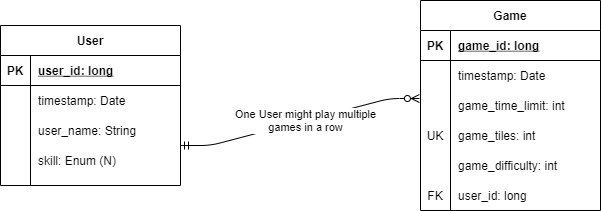

The diagram above was exported from draw.io. Its source (the exported page's mxGraphModel, read from the mxfile embedded in the PNG):
<mxGraphModel dx="852" dy="494" grid="1" gridSize="10" guides="1" tooltips="1" connect="1" arrows="1" fold="1" page="1" pageScale="1" pageWidth="850" pageHeight="1100" math="0" shadow="0">
  <root>
    <mxCell id="0" />
    <mxCell id="1" parent="0" />
    <mxCell id="FwAvgV-Urs3Dg-ANaa96-1" value="User" style="shape=table;startSize=30;container=1;collapsible=1;childLayout=tableLayout;fixedRows=1;rowLines=0;fontStyle=1;align=center;resizeLast=1;" parent="1" vertex="1">
      <mxGeometry x="40" y="90" width="180" height="160" as="geometry" />
    </mxCell>
    <mxCell id="FwAvgV-Urs3Dg-ANaa96-2" value="" style="shape=partialRectangle;collapsible=0;dropTarget=0;pointerEvents=0;fillColor=none;top=0;left=0;bottom=1;right=0;points=[[0,0.5],[1,0.5]];portConstraint=eastwest;" parent="FwAvgV-Urs3Dg-ANaa96-1" vertex="1">
      <mxGeometry y="30" width="180" height="30" as="geometry" />
    </mxCell>
    <mxCell id="FwAvgV-Urs3Dg-ANaa96-3" value="PK" style="shape=partialRectangle;connectable=0;fillColor=none;top=0;left=0;bottom=0;right=0;fontStyle=1;overflow=hidden;" parent="FwAvgV-Urs3Dg-ANaa96-2" vertex="1">
      <mxGeometry width="30" height="30" as="geometry" />
    </mxCell>
    <mxCell id="FwAvgV-Urs3Dg-ANaa96-4" value="user_id: long" style="shape=partialRectangle;connectable=0;fillColor=none;top=0;left=0;bottom=0;right=0;align=left;spacingLeft=6;fontStyle=5;overflow=hidden;" parent="FwAvgV-Urs3Dg-ANaa96-2" vertex="1">
      <mxGeometry x="30" width="150" height="30" as="geometry" />
    </mxCell>
    <mxCell id="FwAvgV-Urs3Dg-ANaa96-5" value="" style="shape=partialRectangle;collapsible=0;dropTarget=0;pointerEvents=0;fillColor=none;top=0;left=0;bottom=0;right=0;points=[[0,0.5],[1,0.5]];portConstraint=eastwest;" parent="FwAvgV-Urs3Dg-ANaa96-1" vertex="1">
      <mxGeometry y="60" width="180" height="30" as="geometry" />
    </mxCell>
    <mxCell id="FwAvgV-Urs3Dg-ANaa96-6" value="" style="shape=partialRectangle;connectable=0;fillColor=none;top=0;left=0;bottom=0;right=0;editable=1;overflow=hidden;" parent="FwAvgV-Urs3Dg-ANaa96-5" vertex="1">
      <mxGeometry width="30" height="30" as="geometry" />
    </mxCell>
    <mxCell id="FwAvgV-Urs3Dg-ANaa96-7" value="timestamp: Date" style="shape=partialRectangle;connectable=0;fillColor=none;top=0;left=0;bottom=0;right=0;align=left;spacingLeft=6;overflow=hidden;" parent="FwAvgV-Urs3Dg-ANaa96-5" vertex="1">
      <mxGeometry x="30" width="150" height="30" as="geometry" />
    </mxCell>
    <mxCell id="FwAvgV-Urs3Dg-ANaa96-8" value="" style="shape=partialRectangle;collapsible=0;dropTarget=0;pointerEvents=0;fillColor=none;top=0;left=0;bottom=0;right=0;points=[[0,0.5],[1,0.5]];portConstraint=eastwest;" parent="FwAvgV-Urs3Dg-ANaa96-1" vertex="1">
      <mxGeometry y="90" width="180" height="30" as="geometry" />
    </mxCell>
    <mxCell id="FwAvgV-Urs3Dg-ANaa96-9" value="" style="shape=partialRectangle;connectable=0;fillColor=none;top=0;left=0;bottom=0;right=0;editable=1;overflow=hidden;" parent="FwAvgV-Urs3Dg-ANaa96-8" vertex="1">
      <mxGeometry width="30" height="30" as="geometry" />
    </mxCell>
    <mxCell id="FwAvgV-Urs3Dg-ANaa96-10" value="user_name: String" style="shape=partialRectangle;connectable=0;fillColor=none;top=0;left=0;bottom=0;right=0;align=left;spacingLeft=6;overflow=hidden;" parent="FwAvgV-Urs3Dg-ANaa96-8" vertex="1">
      <mxGeometry x="30" width="150" height="30" as="geometry" />
    </mxCell>
    <mxCell id="FwAvgV-Urs3Dg-ANaa96-11" value="" style="shape=partialRectangle;collapsible=0;dropTarget=0;pointerEvents=0;fillColor=none;top=0;left=0;bottom=0;right=0;points=[[0,0.5],[1,0.5]];portConstraint=eastwest;" parent="FwAvgV-Urs3Dg-ANaa96-1" vertex="1">
      <mxGeometry y="120" width="180" height="30" as="geometry" />
    </mxCell>
    <mxCell id="FwAvgV-Urs3Dg-ANaa96-12" value="" style="shape=partialRectangle;connectable=0;fillColor=none;top=0;left=0;bottom=0;right=0;editable=1;overflow=hidden;" parent="FwAvgV-Urs3Dg-ANaa96-11" vertex="1">
      <mxGeometry width="30" height="30" as="geometry" />
    </mxCell>
    <mxCell id="FwAvgV-Urs3Dg-ANaa96-13" value="skill: Enum (N)" style="shape=partialRectangle;connectable=0;fillColor=none;top=0;left=0;bottom=0;right=0;align=left;spacingLeft=6;overflow=hidden;" parent="FwAvgV-Urs3Dg-ANaa96-11" vertex="1">
      <mxGeometry x="30" width="150" height="30" as="geometry" />
    </mxCell>
    <mxCell id="FwAvgV-Urs3Dg-ANaa96-14" value="Game" style="shape=table;startSize=30;container=1;collapsible=1;childLayout=tableLayout;fixedRows=1;rowLines=0;fontStyle=1;align=center;resizeLast=1;" parent="1" vertex="1">
      <mxGeometry x="460" y="65" width="180" height="210" as="geometry" />
    </mxCell>
    <mxCell id="FwAvgV-Urs3Dg-ANaa96-15" value="" style="shape=partialRectangle;collapsible=0;dropTarget=0;pointerEvents=0;fillColor=none;top=0;left=0;bottom=1;right=0;points=[[0,0.5],[1,0.5]];portConstraint=eastwest;" parent="FwAvgV-Urs3Dg-ANaa96-14" vertex="1">
      <mxGeometry y="30" width="180" height="30" as="geometry" />
    </mxCell>
    <mxCell id="FwAvgV-Urs3Dg-ANaa96-16" value="PK" style="shape=partialRectangle;connectable=0;fillColor=none;top=0;left=0;bottom=0;right=0;fontStyle=1;overflow=hidden;" parent="FwAvgV-Urs3Dg-ANaa96-15" vertex="1">
      <mxGeometry width="30" height="30" as="geometry" />
    </mxCell>
    <mxCell id="FwAvgV-Urs3Dg-ANaa96-17" value="game_id: long" style="shape=partialRectangle;connectable=0;fillColor=none;top=0;left=0;bottom=0;right=0;align=left;spacingLeft=6;fontStyle=5;overflow=hidden;" parent="FwAvgV-Urs3Dg-ANaa96-15" vertex="1">
      <mxGeometry x="30" width="150" height="30" as="geometry" />
    </mxCell>
    <mxCell id="FwAvgV-Urs3Dg-ANaa96-18" value="" style="shape=partialRectangle;collapsible=0;dropTarget=0;pointerEvents=0;fillColor=none;top=0;left=0;bottom=0;right=0;points=[[0,0.5],[1,0.5]];portConstraint=eastwest;" parent="FwAvgV-Urs3Dg-ANaa96-14" vertex="1">
      <mxGeometry y="60" width="180" height="30" as="geometry" />
    </mxCell>
    <mxCell id="FwAvgV-Urs3Dg-ANaa96-19" value="" style="shape=partialRectangle;connectable=0;fillColor=none;top=0;left=0;bottom=0;right=0;editable=1;overflow=hidden;" parent="FwAvgV-Urs3Dg-ANaa96-18" vertex="1">
      <mxGeometry width="30" height="30" as="geometry" />
    </mxCell>
    <mxCell id="FwAvgV-Urs3Dg-ANaa96-20" value="timestamp: Date" style="shape=partialRectangle;connectable=0;fillColor=none;top=0;left=0;bottom=0;right=0;align=left;spacingLeft=6;overflow=hidden;" parent="FwAvgV-Urs3Dg-ANaa96-18" vertex="1">
      <mxGeometry x="30" width="150" height="30" as="geometry" />
    </mxCell>
    <mxCell id="FwAvgV-Urs3Dg-ANaa96-21" value="" style="shape=partialRectangle;collapsible=0;dropTarget=0;pointerEvents=0;fillColor=none;top=0;left=0;bottom=0;right=0;points=[[0,0.5],[1,0.5]];portConstraint=eastwest;" parent="FwAvgV-Urs3Dg-ANaa96-14" vertex="1">
      <mxGeometry y="90" width="180" height="30" as="geometry" />
    </mxCell>
    <mxCell id="FwAvgV-Urs3Dg-ANaa96-22" value="" style="shape=partialRectangle;connectable=0;fillColor=none;top=0;left=0;bottom=0;right=0;editable=1;overflow=hidden;" parent="FwAvgV-Urs3Dg-ANaa96-21" vertex="1">
      <mxGeometry width="30" height="30" as="geometry" />
    </mxCell>
    <mxCell id="FwAvgV-Urs3Dg-ANaa96-23" value="game_time_limit: int" style="shape=partialRectangle;connectable=0;fillColor=none;top=0;left=0;bottom=0;right=0;align=left;spacingLeft=6;overflow=hidden;" parent="FwAvgV-Urs3Dg-ANaa96-21" vertex="1">
      <mxGeometry x="30" width="150" height="30" as="geometry" />
    </mxCell>
    <mxCell id="FwAvgV-Urs3Dg-ANaa96-24" value="" style="shape=partialRectangle;collapsible=0;dropTarget=0;pointerEvents=0;fillColor=none;top=0;left=0;bottom=0;right=0;points=[[0,0.5],[1,0.5]];portConstraint=eastwest;" parent="FwAvgV-Urs3Dg-ANaa96-14" vertex="1">
      <mxGeometry y="120" width="180" height="30" as="geometry" />
    </mxCell>
    <mxCell id="FwAvgV-Urs3Dg-ANaa96-25" value="UK" style="shape=partialRectangle;connectable=0;fillColor=none;top=0;left=0;bottom=0;right=0;editable=1;overflow=hidden;" parent="FwAvgV-Urs3Dg-ANaa96-24" vertex="1">
      <mxGeometry width="30" height="30" as="geometry" />
    </mxCell>
    <mxCell id="FwAvgV-Urs3Dg-ANaa96-26" value="game_tiles: int" style="shape=partialRectangle;connectable=0;fillColor=none;top=0;left=0;bottom=0;right=0;align=left;spacingLeft=6;overflow=hidden;" parent="FwAvgV-Urs3Dg-ANaa96-24" vertex="1">
      <mxGeometry x="30" width="150" height="30" as="geometry" />
    </mxCell>
    <mxCell id="FwAvgV-Urs3Dg-ANaa96-27" value="" style="shape=partialRectangle;collapsible=0;dropTarget=0;pointerEvents=0;fillColor=none;top=0;left=0;bottom=0;right=0;points=[[0,0.5],[1,0.5]];portConstraint=eastwest;" parent="FwAvgV-Urs3Dg-ANaa96-14" vertex="1">
      <mxGeometry y="150" width="180" height="30" as="geometry" />
    </mxCell>
    <mxCell id="FwAvgV-Urs3Dg-ANaa96-28" value="" style="shape=partialRectangle;connectable=0;fillColor=none;top=0;left=0;bottom=0;right=0;editable=1;overflow=hidden;" parent="FwAvgV-Urs3Dg-ANaa96-27" vertex="1">
      <mxGeometry width="30" height="30" as="geometry" />
    </mxCell>
    <mxCell id="FwAvgV-Urs3Dg-ANaa96-29" value="game_difficulty: int" style="shape=partialRectangle;connectable=0;fillColor=none;top=0;left=0;bottom=0;right=0;align=left;spacingLeft=6;overflow=hidden;" parent="FwAvgV-Urs3Dg-ANaa96-27" vertex="1">
      <mxGeometry x="30" width="150" height="30" as="geometry" />
    </mxCell>
    <mxCell id="FwAvgV-Urs3Dg-ANaa96-30" value="" style="shape=partialRectangle;collapsible=0;dropTarget=0;pointerEvents=0;fillColor=none;top=0;left=0;bottom=0;right=0;points=[[0,0.5],[1,0.5]];portConstraint=eastwest;" parent="FwAvgV-Urs3Dg-ANaa96-14" vertex="1">
      <mxGeometry y="180" width="180" height="30" as="geometry" />
    </mxCell>
    <mxCell id="FwAvgV-Urs3Dg-ANaa96-31" value="FK" style="shape=partialRectangle;connectable=0;fillColor=none;top=0;left=0;bottom=0;right=0;editable=1;overflow=hidden;" parent="FwAvgV-Urs3Dg-ANaa96-30" vertex="1">
      <mxGeometry width="30" height="30" as="geometry" />
    </mxCell>
    <mxCell id="FwAvgV-Urs3Dg-ANaa96-32" value="user_id: long" style="shape=partialRectangle;connectable=0;fillColor=none;top=0;left=0;bottom=0;right=0;align=left;spacingLeft=6;overflow=hidden;" parent="FwAvgV-Urs3Dg-ANaa96-30" vertex="1">
      <mxGeometry x="30" width="150" height="30" as="geometry" />
    </mxCell>
    <mxCell id="FwAvgV-Urs3Dg-ANaa96-35" value="" style="edgeStyle=entityRelationEdgeStyle;fontSize=12;html=1;endArrow=ERzeroToMany;startArrow=ERmandOne;entryX=-0.006;entryY=0.267;entryDx=0;entryDy=0;entryPerimeter=0;" parent="1" target="FwAvgV-Urs3Dg-ANaa96-21" edge="1">
      <mxGeometry width="100" height="100" relative="1" as="geometry">
        <mxPoint x="220" y="210" as="sourcePoint" />
        <mxPoint x="320" y="110" as="targetPoint" />
      </mxGeometry>
    </mxCell>
    <mxCell id="FwAvgV-Urs3Dg-ANaa96-36" value="One User might play multiple&lt;br&gt;games in a row" style="edgeLabel;html=1;align=center;verticalAlign=middle;resizable=0;points=[];" parent="FwAvgV-Urs3Dg-ANaa96-35" vertex="1" connectable="0">
      <mxGeometry x="0.0457" y="1" relative="1" as="geometry">
        <mxPoint as="offset" />
      </mxGeometry>
    </mxCell>
  </root>
</mxGraphModel>